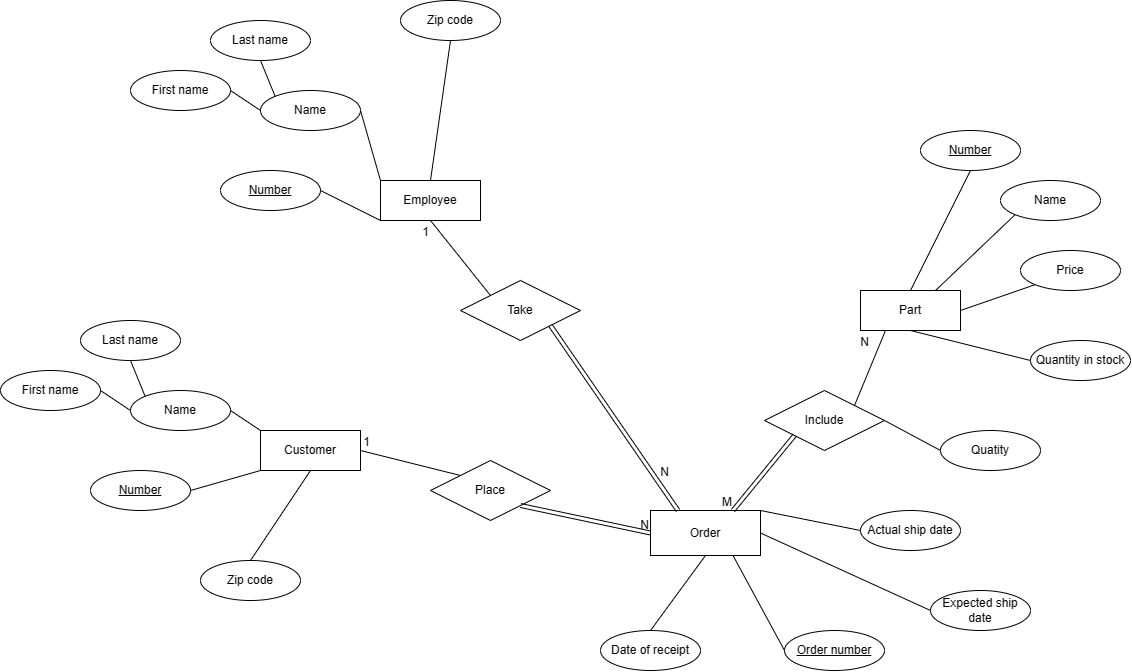

The diagram above was exported from draw.io. Its source (the exported page's mxGraphModel, read from the mxfile embedded in the PNG):
<mxGraphModel dx="2079" dy="1909" grid="1" gridSize="10" guides="1" tooltips="1" connect="1" arrows="0" fold="1" page="1" pageScale="1" pageWidth="827" pageHeight="1169" math="0" shadow="0">
  <root>
    <mxCell id="0" />
    <mxCell id="1" parent="0" />
    <mxCell id="s92erFOyivXPQjcqMfIY-2" value="Employee" style="whiteSpace=wrap;html=1;align=center;" vertex="1" parent="1">
      <mxGeometry x="10" y="80" width="100" height="40" as="geometry" />
    </mxCell>
    <mxCell id="s92erFOyivXPQjcqMfIY-3" value="Name" style="ellipse;whiteSpace=wrap;html=1;align=center;" vertex="1" parent="1">
      <mxGeometry x="-110" y="-10" width="100" height="40" as="geometry" />
    </mxCell>
    <mxCell id="s92erFOyivXPQjcqMfIY-4" value="Number" style="ellipse;whiteSpace=wrap;html=1;align=center;fontStyle=4;" vertex="1" parent="1">
      <mxGeometry x="-150" y="70" width="100" height="40" as="geometry" />
    </mxCell>
    <mxCell id="s92erFOyivXPQjcqMfIY-11" value="Part" style="whiteSpace=wrap;html=1;align=center;" vertex="1" parent="1">
      <mxGeometry x="490" y="190" width="100" height="40" as="geometry" />
    </mxCell>
    <mxCell id="s92erFOyivXPQjcqMfIY-14" value="Zip code" style="ellipse;whiteSpace=wrap;html=1;align=center;" vertex="1" parent="1">
      <mxGeometry x="30" y="-100" width="100" height="40" as="geometry" />
    </mxCell>
    <mxCell id="s92erFOyivXPQjcqMfIY-17" value="First name" style="ellipse;whiteSpace=wrap;html=1;align=center;" vertex="1" parent="1">
      <mxGeometry x="-240" y="-30" width="100" height="40" as="geometry" />
    </mxCell>
    <mxCell id="s92erFOyivXPQjcqMfIY-19" value="Last name" style="ellipse;whiteSpace=wrap;html=1;align=center;" vertex="1" parent="1">
      <mxGeometry x="-160" y="-80" width="100" height="40" as="geometry" />
    </mxCell>
    <mxCell id="s92erFOyivXPQjcqMfIY-21" value="Number" style="ellipse;whiteSpace=wrap;html=1;align=center;fontStyle=4;" vertex="1" parent="1">
      <mxGeometry x="550" y="30" width="100" height="40" as="geometry" />
    </mxCell>
    <mxCell id="s92erFOyivXPQjcqMfIY-23" value="Name" style="ellipse;whiteSpace=wrap;html=1;align=center;" vertex="1" parent="1">
      <mxGeometry x="630" y="80" width="100" height="40" as="geometry" />
    </mxCell>
    <mxCell id="s92erFOyivXPQjcqMfIY-24" value="Price" style="ellipse;whiteSpace=wrap;html=1;align=center;" vertex="1" parent="1">
      <mxGeometry x="650" y="150" width="100" height="40" as="geometry" />
    </mxCell>
    <mxCell id="s92erFOyivXPQjcqMfIY-26" value="Quantity in stock" style="ellipse;whiteSpace=wrap;html=1;align=center;" vertex="1" parent="1">
      <mxGeometry x="660" y="240" width="100" height="40" as="geometry" />
    </mxCell>
    <mxCell id="s92erFOyivXPQjcqMfIY-44" value="Order" style="shape=rectangle;perimeter=rectanglePerimeter;whiteSpace=wrap;html=1;align=center;" vertex="1" parent="1">
      <mxGeometry x="280" y="410" width="110" height="45" as="geometry" />
    </mxCell>
    <mxCell id="s92erFOyivXPQjcqMfIY-45" value="" style="endArrow=none;html=1;rounded=0;exitX=1;exitY=0.5;exitDx=0;exitDy=0;entryX=0;entryY=0;entryDx=0;entryDy=0;" edge="1" parent="1" source="s92erFOyivXPQjcqMfIY-3" target="s92erFOyivXPQjcqMfIY-2">
      <mxGeometry relative="1" as="geometry">
        <mxPoint x="-20" y="-10" as="sourcePoint" />
        <mxPoint x="140" y="-10" as="targetPoint" />
      </mxGeometry>
    </mxCell>
    <mxCell id="s92erFOyivXPQjcqMfIY-53" value="" style="endArrow=none;html=1;rounded=0;exitX=1;exitY=0.5;exitDx=0;exitDy=0;entryX=0;entryY=0.5;entryDx=0;entryDy=0;" edge="1" parent="1" source="s92erFOyivXPQjcqMfIY-17" target="s92erFOyivXPQjcqMfIY-3">
      <mxGeometry relative="1" as="geometry">
        <mxPoint x="150" y="40" as="sourcePoint" />
        <mxPoint x="310" y="40" as="targetPoint" />
      </mxGeometry>
    </mxCell>
    <mxCell id="s92erFOyivXPQjcqMfIY-55" value="" style="endArrow=none;html=1;rounded=0;exitX=0.5;exitY=1;exitDx=0;exitDy=0;entryX=0;entryY=0;entryDx=0;entryDy=0;" edge="1" parent="1" source="s92erFOyivXPQjcqMfIY-19" target="s92erFOyivXPQjcqMfIY-3">
      <mxGeometry relative="1" as="geometry">
        <mxPoint x="150" y="40" as="sourcePoint" />
        <mxPoint x="310" y="40" as="targetPoint" />
      </mxGeometry>
    </mxCell>
    <mxCell id="s92erFOyivXPQjcqMfIY-56" value="" style="endArrow=none;html=1;rounded=0;exitX=1;exitY=0.5;exitDx=0;exitDy=0;entryX=0;entryY=1;entryDx=0;entryDy=0;" edge="1" parent="1" source="s92erFOyivXPQjcqMfIY-4" target="s92erFOyivXPQjcqMfIY-2">
      <mxGeometry relative="1" as="geometry">
        <mxPoint x="30" y="50" as="sourcePoint" />
        <mxPoint x="60" y="70" as="targetPoint" />
      </mxGeometry>
    </mxCell>
    <mxCell id="s92erFOyivXPQjcqMfIY-57" value="" style="endArrow=none;html=1;rounded=0;exitX=0.5;exitY=1;exitDx=0;exitDy=0;entryX=0.5;entryY=0;entryDx=0;entryDy=0;" edge="1" parent="1" source="s92erFOyivXPQjcqMfIY-14" target="s92erFOyivXPQjcqMfIY-2">
      <mxGeometry relative="1" as="geometry">
        <mxPoint x="40" y="60" as="sourcePoint" />
        <mxPoint x="70" y="20" as="targetPoint" />
      </mxGeometry>
    </mxCell>
    <mxCell id="s92erFOyivXPQjcqMfIY-58" value="Customer" style="whiteSpace=wrap;html=1;align=center;" vertex="1" parent="1">
      <mxGeometry x="-110" y="330" width="100" height="40" as="geometry" />
    </mxCell>
    <mxCell id="s92erFOyivXPQjcqMfIY-59" value="Name" style="ellipse;whiteSpace=wrap;html=1;align=center;" vertex="1" parent="1">
      <mxGeometry x="-240" y="290" width="100" height="40" as="geometry" />
    </mxCell>
    <mxCell id="s92erFOyivXPQjcqMfIY-60" value="Number" style="ellipse;whiteSpace=wrap;html=1;align=center;fontStyle=4;" vertex="1" parent="1">
      <mxGeometry x="-280" y="370" width="100" height="40" as="geometry" />
    </mxCell>
    <mxCell id="s92erFOyivXPQjcqMfIY-61" value="Zip code" style="ellipse;whiteSpace=wrap;html=1;align=center;" vertex="1" parent="1">
      <mxGeometry x="-170" y="460" width="100" height="40" as="geometry" />
    </mxCell>
    <mxCell id="s92erFOyivXPQjcqMfIY-62" value="First name" style="ellipse;whiteSpace=wrap;html=1;align=center;" vertex="1" parent="1">
      <mxGeometry x="-370" y="270" width="100" height="40" as="geometry" />
    </mxCell>
    <mxCell id="s92erFOyivXPQjcqMfIY-63" value="Last name" style="ellipse;whiteSpace=wrap;html=1;align=center;" vertex="1" parent="1">
      <mxGeometry x="-290" y="220" width="100" height="40" as="geometry" />
    </mxCell>
    <mxCell id="s92erFOyivXPQjcqMfIY-64" value="" style="endArrow=none;html=1;rounded=0;exitX=1;exitY=0.5;exitDx=0;exitDy=0;entryX=0;entryY=0;entryDx=0;entryDy=0;" edge="1" parent="1" source="s92erFOyivXPQjcqMfIY-59" target="s92erFOyivXPQjcqMfIY-58">
      <mxGeometry relative="1" as="geometry">
        <mxPoint x="-150" y="290" as="sourcePoint" />
        <mxPoint x="10" y="290" as="targetPoint" />
      </mxGeometry>
    </mxCell>
    <mxCell id="s92erFOyivXPQjcqMfIY-65" value="" style="endArrow=none;html=1;rounded=0;exitX=1;exitY=0.5;exitDx=0;exitDy=0;entryX=0;entryY=0.5;entryDx=0;entryDy=0;" edge="1" parent="1" source="s92erFOyivXPQjcqMfIY-62" target="s92erFOyivXPQjcqMfIY-59">
      <mxGeometry relative="1" as="geometry">
        <mxPoint x="20" y="340" as="sourcePoint" />
        <mxPoint x="180" y="340" as="targetPoint" />
      </mxGeometry>
    </mxCell>
    <mxCell id="s92erFOyivXPQjcqMfIY-66" value="" style="endArrow=none;html=1;rounded=0;exitX=0.5;exitY=1;exitDx=0;exitDy=0;entryX=0;entryY=0;entryDx=0;entryDy=0;" edge="1" parent="1" source="s92erFOyivXPQjcqMfIY-63" target="s92erFOyivXPQjcqMfIY-59">
      <mxGeometry relative="1" as="geometry">
        <mxPoint x="20" y="340" as="sourcePoint" />
        <mxPoint x="180" y="340" as="targetPoint" />
      </mxGeometry>
    </mxCell>
    <mxCell id="s92erFOyivXPQjcqMfIY-67" value="" style="endArrow=none;html=1;rounded=0;exitX=1;exitY=0.5;exitDx=0;exitDy=0;entryX=0;entryY=1;entryDx=0;entryDy=0;" edge="1" parent="1" source="s92erFOyivXPQjcqMfIY-60" target="s92erFOyivXPQjcqMfIY-58">
      <mxGeometry relative="1" as="geometry">
        <mxPoint x="-100" y="350" as="sourcePoint" />
        <mxPoint x="-70" y="370" as="targetPoint" />
      </mxGeometry>
    </mxCell>
    <mxCell id="s92erFOyivXPQjcqMfIY-68" value="" style="endArrow=none;html=1;rounded=0;exitX=0.5;exitY=0;exitDx=0;exitDy=0;entryX=0.5;entryY=1;entryDx=0;entryDy=0;" edge="1" parent="1" source="s92erFOyivXPQjcqMfIY-61" target="s92erFOyivXPQjcqMfIY-58">
      <mxGeometry relative="1" as="geometry">
        <mxPoint x="-90" y="360" as="sourcePoint" />
        <mxPoint x="-60" y="320" as="targetPoint" />
      </mxGeometry>
    </mxCell>
    <mxCell id="s92erFOyivXPQjcqMfIY-73" value="" style="endArrow=none;html=1;rounded=0;exitX=0.5;exitY=1;exitDx=0;exitDy=0;entryX=0.5;entryY=0;entryDx=0;entryDy=0;" edge="1" parent="1" source="s92erFOyivXPQjcqMfIY-21" target="s92erFOyivXPQjcqMfIY-11">
      <mxGeometry relative="1" as="geometry">
        <mxPoint x="460" y="240" as="sourcePoint" />
        <mxPoint x="620" y="240" as="targetPoint" />
      </mxGeometry>
    </mxCell>
    <mxCell id="s92erFOyivXPQjcqMfIY-74" value="" style="endArrow=none;html=1;rounded=0;exitX=0;exitY=1;exitDx=0;exitDy=0;entryX=0.75;entryY=0;entryDx=0;entryDy=0;" edge="1" parent="1" source="s92erFOyivXPQjcqMfIY-23" target="s92erFOyivXPQjcqMfIY-11">
      <mxGeometry relative="1" as="geometry">
        <mxPoint x="610" y="80" as="sourcePoint" />
        <mxPoint x="550" y="200" as="targetPoint" />
      </mxGeometry>
    </mxCell>
    <mxCell id="s92erFOyivXPQjcqMfIY-75" value="" style="endArrow=none;html=1;rounded=0;exitX=0;exitY=1;exitDx=0;exitDy=0;entryX=1;entryY=0.5;entryDx=0;entryDy=0;" edge="1" parent="1" source="s92erFOyivXPQjcqMfIY-24" target="s92erFOyivXPQjcqMfIY-11">
      <mxGeometry relative="1" as="geometry">
        <mxPoint x="620" y="90" as="sourcePoint" />
        <mxPoint x="560" y="210" as="targetPoint" />
      </mxGeometry>
    </mxCell>
    <mxCell id="s92erFOyivXPQjcqMfIY-76" value="" style="endArrow=none;html=1;rounded=0;exitX=0;exitY=0.5;exitDx=0;exitDy=0;entryX=0.5;entryY=1;entryDx=0;entryDy=0;" edge="1" parent="1" source="s92erFOyivXPQjcqMfIY-26" target="s92erFOyivXPQjcqMfIY-11">
      <mxGeometry relative="1" as="geometry">
        <mxPoint x="630" y="100" as="sourcePoint" />
        <mxPoint x="570" y="220" as="targetPoint" />
      </mxGeometry>
    </mxCell>
    <mxCell id="s92erFOyivXPQjcqMfIY-79" value="Order number" style="ellipse;whiteSpace=wrap;html=1;align=center;fontStyle=4;" vertex="1" parent="1">
      <mxGeometry x="414" y="530" width="100" height="40" as="geometry" />
    </mxCell>
    <mxCell id="s92erFOyivXPQjcqMfIY-81" value="Actual ship date" style="ellipse;whiteSpace=wrap;html=1;align=center;" vertex="1" parent="1">
      <mxGeometry x="490" y="410" width="100" height="40" as="geometry" />
    </mxCell>
    <mxCell id="s92erFOyivXPQjcqMfIY-82" value="Expected ship date" style="ellipse;whiteSpace=wrap;html=1;align=center;" vertex="1" parent="1">
      <mxGeometry x="560" y="490" width="100" height="40" as="geometry" />
    </mxCell>
    <mxCell id="s92erFOyivXPQjcqMfIY-83" value="Date of receipt" style="ellipse;whiteSpace=wrap;html=1;align=center;" vertex="1" parent="1">
      <mxGeometry x="230" y="530" width="100" height="40" as="geometry" />
    </mxCell>
    <mxCell id="s92erFOyivXPQjcqMfIY-85" value="" style="endArrow=none;html=1;rounded=0;exitX=1;exitY=0;exitDx=0;exitDy=0;entryX=0;entryY=0.5;entryDx=0;entryDy=0;" edge="1" parent="1" source="s92erFOyivXPQjcqMfIY-44" target="s92erFOyivXPQjcqMfIY-81">
      <mxGeometry relative="1" as="geometry">
        <mxPoint x="460" y="435" as="sourcePoint" />
        <mxPoint x="620" y="435" as="targetPoint" />
      </mxGeometry>
    </mxCell>
    <mxCell id="s92erFOyivXPQjcqMfIY-86" value="" style="endArrow=none;html=1;rounded=0;exitX=0;exitY=0.5;exitDx=0;exitDy=0;entryX=1;entryY=0.5;entryDx=0;entryDy=0;" edge="1" parent="1" source="s92erFOyivXPQjcqMfIY-82" target="s92erFOyivXPQjcqMfIY-44">
      <mxGeometry relative="1" as="geometry">
        <mxPoint x="810" y="305" as="sourcePoint" />
        <mxPoint x="750" y="425" as="targetPoint" />
      </mxGeometry>
    </mxCell>
    <mxCell id="s92erFOyivXPQjcqMfIY-87" value="" style="endArrow=none;html=1;rounded=0;exitX=0.5;exitY=1;exitDx=0;exitDy=0;entryX=0.5;entryY=0;entryDx=0;entryDy=0;" edge="1" parent="1" source="s92erFOyivXPQjcqMfIY-44" target="s92erFOyivXPQjcqMfIY-83">
      <mxGeometry relative="1" as="geometry">
        <mxPoint x="820" y="315" as="sourcePoint" />
        <mxPoint x="760" y="435" as="targetPoint" />
      </mxGeometry>
    </mxCell>
    <mxCell id="s92erFOyivXPQjcqMfIY-89" value="" style="endArrow=none;html=1;rounded=0;exitX=0.75;exitY=1;exitDx=0;exitDy=0;entryX=0;entryY=0.5;entryDx=0;entryDy=0;" edge="1" parent="1" source="s92erFOyivXPQjcqMfIY-44" target="s92erFOyivXPQjcqMfIY-79">
      <mxGeometry relative="1" as="geometry">
        <mxPoint x="840" y="335" as="sourcePoint" />
        <mxPoint x="780" y="455" as="targetPoint" />
      </mxGeometry>
    </mxCell>
    <mxCell id="s92erFOyivXPQjcqMfIY-94" value="Place" style="shape=rhombus;perimeter=rhombusPerimeter;whiteSpace=wrap;html=1;align=center;" vertex="1" parent="1">
      <mxGeometry x="60" y="360" width="120" height="60" as="geometry" />
    </mxCell>
    <mxCell id="s92erFOyivXPQjcqMfIY-95" value="Take" style="shape=rhombus;perimeter=rhombusPerimeter;whiteSpace=wrap;html=1;align=center;" vertex="1" parent="1">
      <mxGeometry x="90" y="180" width="120" height="60" as="geometry" />
    </mxCell>
    <mxCell id="s92erFOyivXPQjcqMfIY-96" value="Include" style="shape=rhombus;perimeter=rhombusPerimeter;whiteSpace=wrap;html=1;align=center;" vertex="1" parent="1">
      <mxGeometry x="394" y="290" width="120" height="60" as="geometry" />
    </mxCell>
    <mxCell id="s92erFOyivXPQjcqMfIY-99" value="" style="endArrow=none;html=1;rounded=0;entryX=0.5;entryY=1;entryDx=0;entryDy=0;exitX=0;exitY=0;exitDx=0;exitDy=0;" edge="1" parent="1" source="s92erFOyivXPQjcqMfIY-95" target="s92erFOyivXPQjcqMfIY-2">
      <mxGeometry relative="1" as="geometry">
        <mxPoint x="230" y="250" as="sourcePoint" />
        <mxPoint x="390" y="250" as="targetPoint" />
      </mxGeometry>
    </mxCell>
    <mxCell id="s92erFOyivXPQjcqMfIY-100" value="1" style="resizable=0;html=1;whiteSpace=wrap;align=right;verticalAlign=bottom;" connectable="0" vertex="1" parent="s92erFOyivXPQjcqMfIY-99">
      <mxGeometry x="1" relative="1" as="geometry">
        <mxPoint y="20" as="offset" />
      </mxGeometry>
    </mxCell>
    <mxCell id="s92erFOyivXPQjcqMfIY-103" value="" style="endArrow=none;html=1;rounded=0;entryX=1;entryY=0.5;entryDx=0;entryDy=0;exitX=0;exitY=0;exitDx=0;exitDy=0;" edge="1" parent="1" source="s92erFOyivXPQjcqMfIY-94" target="s92erFOyivXPQjcqMfIY-58">
      <mxGeometry relative="1" as="geometry">
        <mxPoint x="230" y="250" as="sourcePoint" />
        <mxPoint x="390" y="250" as="targetPoint" />
      </mxGeometry>
    </mxCell>
    <mxCell id="s92erFOyivXPQjcqMfIY-104" value="N" style="resizable=0;html=1;whiteSpace=wrap;align=right;verticalAlign=bottom;direction=south;" connectable="0" vertex="1" parent="s92erFOyivXPQjcqMfIY-103">
      <mxGeometry x="1" relative="1" as="geometry">
        <mxPoint x="290" y="83" as="offset" />
      </mxGeometry>
    </mxCell>
    <mxCell id="s92erFOyivXPQjcqMfIY-105" value="" style="shape=link;html=1;rounded=0;exitX=1;exitY=1;exitDx=0;exitDy=0;entryX=0;entryY=0.5;entryDx=0;entryDy=0;" edge="1" parent="1" source="s92erFOyivXPQjcqMfIY-94" target="s92erFOyivXPQjcqMfIY-44">
      <mxGeometry relative="1" as="geometry">
        <mxPoint x="210" y="370" as="sourcePoint" />
        <mxPoint x="370" y="370" as="targetPoint" />
      </mxGeometry>
    </mxCell>
    <mxCell id="s92erFOyivXPQjcqMfIY-106" value="1" style="resizable=0;html=1;whiteSpace=wrap;align=right;verticalAlign=bottom;" connectable="0" vertex="1" parent="s92erFOyivXPQjcqMfIY-105">
      <mxGeometry x="1" relative="1" as="geometry">
        <mxPoint x="-280" y="-83" as="offset" />
      </mxGeometry>
    </mxCell>
    <mxCell id="s92erFOyivXPQjcqMfIY-107" value="" style="shape=link;html=1;rounded=0;exitX=1;exitY=1;exitDx=0;exitDy=0;entryX=0.25;entryY=0;entryDx=0;entryDy=0;" edge="1" parent="1" source="s92erFOyivXPQjcqMfIY-95" target="s92erFOyivXPQjcqMfIY-44">
      <mxGeometry relative="1" as="geometry">
        <mxPoint x="200" y="276" as="sourcePoint" />
        <mxPoint x="330" y="304" as="targetPoint" />
      </mxGeometry>
    </mxCell>
    <mxCell id="s92erFOyivXPQjcqMfIY-108" value="N" style="resizable=0;html=1;whiteSpace=wrap;align=right;verticalAlign=bottom;" connectable="0" vertex="1" parent="s92erFOyivXPQjcqMfIY-107">
      <mxGeometry x="1" relative="1" as="geometry">
        <mxPoint x="-7" y="-30" as="offset" />
      </mxGeometry>
    </mxCell>
    <mxCell id="s92erFOyivXPQjcqMfIY-109" value="" style="shape=link;html=1;rounded=0;entryX=0.75;entryY=0;entryDx=0;entryDy=0;exitX=0;exitY=1;exitDx=0;exitDy=0;" edge="1" parent="1" source="s92erFOyivXPQjcqMfIY-96" target="s92erFOyivXPQjcqMfIY-44">
      <mxGeometry relative="1" as="geometry">
        <mxPoint x="230" y="250" as="sourcePoint" />
        <mxPoint x="390" y="250" as="targetPoint" />
      </mxGeometry>
    </mxCell>
    <mxCell id="s92erFOyivXPQjcqMfIY-110" value="M" style="resizable=0;html=1;whiteSpace=wrap;align=right;verticalAlign=bottom;" connectable="0" vertex="1" parent="s92erFOyivXPQjcqMfIY-109">
      <mxGeometry x="1" relative="1" as="geometry" />
    </mxCell>
    <mxCell id="s92erFOyivXPQjcqMfIY-111" value="" style="endArrow=none;html=1;rounded=0;entryX=0.25;entryY=1;entryDx=0;entryDy=0;exitX=1;exitY=0;exitDx=0;exitDy=0;" edge="1" parent="1" source="s92erFOyivXPQjcqMfIY-96" target="s92erFOyivXPQjcqMfIY-11">
      <mxGeometry relative="1" as="geometry">
        <mxPoint x="230" y="250" as="sourcePoint" />
        <mxPoint x="390" y="250" as="targetPoint" />
      </mxGeometry>
    </mxCell>
    <mxCell id="s92erFOyivXPQjcqMfIY-112" value="N" style="resizable=0;html=1;whiteSpace=wrap;align=right;verticalAlign=bottom;" connectable="0" vertex="1" parent="s92erFOyivXPQjcqMfIY-111">
      <mxGeometry x="1" relative="1" as="geometry">
        <mxPoint x="-15" y="20" as="offset" />
      </mxGeometry>
    </mxCell>
    <mxCell id="s92erFOyivXPQjcqMfIY-113" value="Quatity" style="ellipse;whiteSpace=wrap;html=1;align=center;" vertex="1" parent="1">
      <mxGeometry x="570" y="330" width="100" height="40" as="geometry" />
    </mxCell>
    <mxCell id="s92erFOyivXPQjcqMfIY-114" value="" style="endArrow=none;html=1;rounded=0;exitX=1;exitY=0.5;exitDx=0;exitDy=0;entryX=0;entryY=0.5;entryDx=0;entryDy=0;" edge="1" parent="1" source="s92erFOyivXPQjcqMfIY-96" target="s92erFOyivXPQjcqMfIY-113">
      <mxGeometry relative="1" as="geometry">
        <mxPoint x="230" y="250" as="sourcePoint" />
        <mxPoint x="390" y="250" as="targetPoint" />
      </mxGeometry>
    </mxCell>
  </root>
</mxGraphModel>